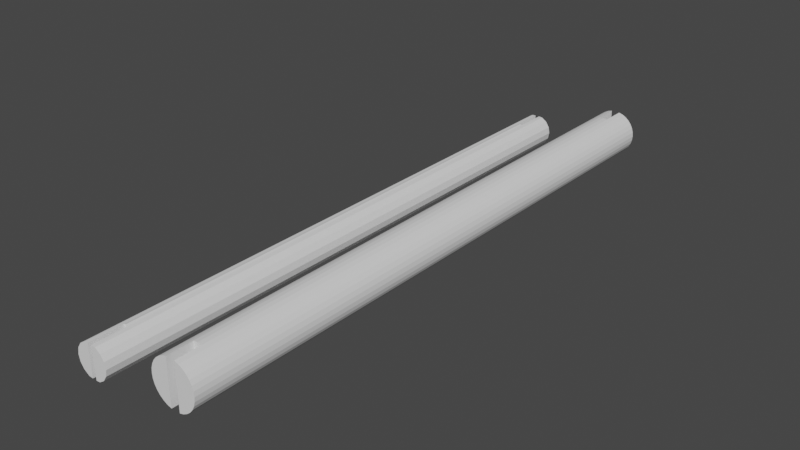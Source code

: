 # Source: A06_1_Poleiro.blend  (saved by Blender 2.93.20; exported with 4.5.12 LTS)
import bpy
from mathutils import Matrix  # noqa: F401  (used for matrix-valued properties, if any)

bpy.ops.wm.read_factory_settings(use_empty=True)
scene = bpy.context.scene
scene.name = 'Scene'

# ---- collections
col_collection = bpy.data.collections.new('Collection'); scene.collection.children.link(col_collection)

# ---- world
world_world = bpy.data.worlds.new('World'); scene.world = world_world
world_world.use_nodes = True; world_world.node_tree.nodes.clear()
_N = world_world.node_tree.nodes; _L = world_world.node_tree.links
n0 = _N.new('ShaderNodeOutputWorld'); n0.name = 'World Output'; n0.location = (300, 300)
n1 = _N.new('ShaderNodeBackground'); n1.name = 'Background'; n1.location = (10, 300)
n1.inputs[0].default_value = (0.05088, 0.05088, 0.05088, 1.0)
_L.new(n1.outputs[0], n0.inputs[0])
n0.is_active_output = True
world_world.color = (0.05088, 0.05088, 0.05088)
world_world.use_sun_shadow = False
world_world.sun_shadow_jitter_overblur = 0.0

# ---- meshes
me_cylinder_001 = bpy.data.meshes.new('Cylinder.001')
me_cylinder_001.from_pydata([(-7.5, 7.5, -170.4), (-7.5, 7.5, -10.22), (-4.63, 6.929, -180.6), (-4.63, 6.929, -6.776e-21), (-2.197, 5.303, -180.6), (-2.197, 5.303, -6.776e-21), (-0.5709, 2.87, -180.6), (-0.5709, 2.87, -6.776e-21), (-1.907e-06, -1.149e-05, -180.6), (-1.907e-06, -2.274e-13, -6.776e-21), (-15.0, -1.149e-05, -180.6), (-15.0, -2.274e-13, -6.776e-21), (-14.43, 2.87, -180.6), (-14.43, 2.87, -6.776e-21), (-12.8, 5.303, -180.6), (-12.8, 5.303, -6.776e-21), (-10.37, 6.929, -180.6), (-10.37, 6.929, -6.776e-21), (-6.5, 7.215, -10.22), (-8.5, 7.215, -10.22), (-6.5, 7.215, -170.4), (-8.5, 7.215, -170.4), (-8.5, 7.072, -6.776e-21), (-6.5, 7.072, -6.776e-21), (-6.5, 7.072, -180.6), (-8.5, 7.072, -180.6), (-6.5, -2.274e-13, -6.776e-21), (-8.5, -2.274e-13, -6.776e-21), (-6.5, -2.384e-07, -10.22), (-8.5, -2.384e-07, -10.22), (-6.5, -1.046e-05, -170.4), (-8.5, -1.149e-05, -180.6), (-6.5, -1.149e-05, -180.6), (-8.5, -1.046e-05, -170.4), (-7.5, -7.5, -170.4), (-7.5, -7.5, -10.22), (-10.37, -6.929, -180.6), (-10.37, -6.929, 4.129e-07), (-12.8, -5.303, -180.6), (-12.8, -5.303, 3.16e-07), (-14.43, -2.87, -180.6), (-14.43, -2.87, 1.71e-07), (-15.0, -1.288e-05, -180.6), (-15.0, -1.196e-06, 3.564e-14), (-1.719e-15, -1.156e-05, -180.6), (-1.007e-14, 1.152e-07, -3.433e-15), (-0.5709, -2.87, -180.6), (-0.5709, -2.87, 1.71e-07), (-2.197, -5.303, -180.6), (-2.197, -5.303, 3.16e-07), (-4.63, -6.929, -180.6), (-4.63, -6.929, 4.129e-07), (-8.5, -7.215, -10.22), (-6.5, -7.215, -10.22), (-8.5, -7.215, -170.4), (-6.5, -7.215, -170.4), (-6.5, -7.072, 4.214e-07), (-8.5, -7.072, 4.214e-07), (-8.5, -7.072, -180.6), (-6.5, -7.072, -180.6), (-8.5, -6.279e-07, 1.871e-14), (-6.5, -4.53e-07, 1.35e-14), (-8.5, -2.178e-06, -10.22), (-6.5, -2.003e-06, -10.22), (-8.5, -1.154e-05, -170.4), (-6.5, -1.213e-05, -180.6), (-8.5, -1.231e-05, -180.6), (-6.5, -1.137e-05, -170.4)], [], [(0, 1, 18, 23, 3, 2, 24, 20), (2, 3, 5, 4), (4, 5, 7, 6), (6, 7, 9, 8), (10, 11, 13, 12), (12, 13, 15, 14), (14, 15, 17, 16), (16, 17, 22, 19, 1, 0, 21, 25), (21, 0, 20, 30, 33), (22, 27, 29, 19), (18, 1, 19, 29, 28), (18, 28, 26, 23), (13, 11, 27, 22, 17, 15), (3, 23, 26, 9, 7, 5), (20, 24, 32, 30), (25, 21, 33, 31), (24, 2, 4, 6, 8, 32), (10, 12, 14, 16, 25, 31), (8, 9, 26, 28, 29, 27, 11, 10, 31, 33, 30, 32), (34, 35, 52, 57, 37, 36, 58, 54), (36, 37, 39, 38), (38, 39, 41, 40), (40, 41, 43, 42), (44, 45, 47, 46), (46, 47, 49, 48), (48, 49, 51, 50), (50, 51, 56, 53, 35, 34, 55, 59), (55, 34, 54, 64, 67), (56, 61, 63, 53), (52, 35, 53, 63, 62), (52, 62, 60, 57), (47, 45, 61, 56, 51, 49), (37, 57, 60, 43, 41, 39), (54, 58, 66, 64), (59, 55, 67, 65), (58, 36, 38, 40, 42, 66), (44, 46, 48, 50, 59, 65), (42, 43, 60, 62, 63, 61, 45, 44, 65, 67, 64, 66)])
_uv = me_cylinder_001.uv_layers.new(name='UVMap')
_uv.uv.foreach_set('vector', [1.0, 0.5, 1.0, 1.0, 0.9688, 1.0, 0.9531, 1.0, 0.9375, 1.0, 0.9375, 0.5, 0.9531, 0.5, 0.9688, 0.5, 0.9375, 0.5, 0.9375, 1.0, 0.875, 1.0, 0.875, 0.5, 0.875, 0.5, 0.875, 1.0, 0.8125, 1.0, 0.8125, 0.5, 0.8125, 0.5, 0.8125, 1.0, 0.75, 1.0, 0.75, 0.5, 0.25, 0.5, 0.25, 1.0, 0.1875, 1.0, 0.1875, 0.5, 0.1875, 0.5, 0.1875, 1.0, 0.125, 1.0, 0.125, 0.5, 0.125, 0.5, 0.125, 1.0, 0.0625, 1.0, 0.0625, 0.5, 0.0625, 0.5, 0.0625, 1.0, 0.04688, 1.0, 0.03125, 1.0, 0.0, 1.0, 0.0, 0.5, 0.03125, 0.5, 0.04688, 0.5, 0.03125, 0.5, 1.0, 0.5, 0.9688, 0.5, 0.0, 0.0, 0.0, 0.0, 0.04688, 1.0, 0.0, 0.0, 0.0, 0.0, 0.03125, 1.0, 0.9688, 1.0, 0.0, 1.0, 0.03125, 1.0, 0.0, 0.0, 0.0, 0.0, 0.9688, 1.0, 0.0, 0.0, 0.0, 0.0, 0.9531, 1.0, 0.1875, 1.0, 0.25, 1.0, 0.0, 0.0, 0.04688, 1.0, 0.0625, 1.0, 0.125, 1.0, 0.9375, 1.0, 0.9531, 1.0, 0.0, 0.0, 0.75, 1.0, 0.8125, 1.0, 0.875, 1.0, 0.9688, 0.5, 0.9531, 0.5, 0.0, 0.0, 0.0, 0.0, 0.04688, 0.5, 0.03125, 0.5, 0.0, 0.0, 0.0, 0.0, 0.9531, 0.5, 0.9375, 0.5, 0.875, 0.5, 0.8125, 0.5, 0.75, 0.5, 0.0, 0.0, 0.25, 0.5, 0.1875, 0.5, 0.125, 0.5, 0.0625, 0.5, 0.04688, 0.5, 0.0, 0.0, 0.75, 0.5, 0.75, 1.0, 0.0, 0.0, 0.0, 0.0, 0.0, 0.0, 0.0, 0.0, 0.25, 1.0, 0.25, 0.5, 0.0, 0.0, 0.0, 0.0, 0.0, 0.0, 0.0, 0.0, 1.0, 0.5, 1.0, 1.0, 0.9688, 1.0, 0.9531, 1.0, 0.9375, 1.0, 0.9375, 0.5, 0.9531, 0.5, 0.9688, 0.5, 0.9375, 0.5, 0.9375, 1.0, 0.875, 1.0, 0.875, 0.5, 0.875, 0.5, 0.875, 1.0, 0.8125, 1.0, 0.8125, 0.5, 0.8125, 0.5, 0.8125, 1.0, 0.75, 1.0, 0.75, 0.5, 0.25, 0.5, 0.25, 1.0, 0.1875, 1.0, 0.1875, 0.5, 0.1875, 0.5, 0.1875, 1.0, 0.125, 1.0, 0.125, 0.5, 0.125, 0.5, 0.125, 1.0, 0.0625, 1.0, 0.0625, 0.5, 0.0625, 0.5, 0.0625, 1.0, 0.04688, 1.0, 0.03125, 1.0, 0.0, 1.0, 0.0, 0.5, 0.03125, 0.5, 0.04688, 0.5, 0.03125, 0.5, 1.0, 0.5, 0.9688, 0.5, 0.0, 0.0, 0.0, 0.0, 0.04688, 1.0, 0.0, 0.0, 0.0, 0.0, 0.03125, 1.0, 0.9688, 1.0, 0.0, 1.0, 0.03125, 1.0, 0.0, 0.0, 0.0, 0.0, 0.9688, 1.0, 0.0, 0.0, 0.0, 0.0, 0.9531, 1.0, 0.1875, 1.0, 0.25, 1.0, 0.0, 0.0, 0.04688, 1.0, 0.0625, 1.0, 0.125, 1.0, 0.9375, 1.0, 0.9531, 1.0, 0.0, 0.0, 0.75, 1.0, 0.8125, 1.0, 0.875, 1.0, 0.9688, 0.5, 0.9531, 0.5, 0.0, 0.0, 0.0, 0.0, 0.04688, 0.5, 0.03125, 0.5, 0.0, 0.0, 0.0, 0.0, 0.9531, 0.5, 0.9375, 0.5, 0.875, 0.5, 0.8125, 0.5, 0.75, 0.5, 0.0, 0.0, 0.25, 0.5, 0.1875, 0.5, 0.125, 0.5, 0.0625, 0.5, 0.04688, 0.5, 0.0, 0.0, 0.75, 0.5, 0.75, 1.0, 0.0, 0.0, 0.0, 0.0, 0.0, 0.0, 0.0, 0.0, 0.25, 1.0, 0.25, 0.5, 0.0, 0.0, 0.0, 0.0, 0.0, 0.0, 0.0, 0.0])
me_cylinder_001.use_remesh_fix_poles = True
me_cylinder_001.use_remesh_preserve_attributes = False
me_cylinder_001.update()
me_cylinder_004 = bpy.data.meshes.new('Cylinder.004')
me_cylinder_004.from_pydata([(0.0, 20.0, -254.0), (0.0, 20.0, -11.0), (1.951, 19.81, -265.0), (1.951, 19.81, 0.0), (3.827, 19.24, -265.0), (3.827, 19.24, 0.0), (5.556, 18.31, -265.0), (5.556, 18.31, 0.0), (7.071, 17.07, -265.0), (7.071, 17.07, 0.0), (8.315, 15.56, -265.0), (8.315, 15.56, 0.0), (9.239, 13.83, -265.0), (9.239, 13.83, 0.0), (9.808, 11.95, -265.0), (9.808, 11.95, 0.0), (10.0, 10.0, -265.0), (10.0, 10.0, 0.0), (9.808, 8.049, -265.0), (9.808, 8.049, 0.0), (9.239, 6.173, -265.0), (9.239, 6.173, 0.0), (8.315, 4.444, -265.0), (8.315, 4.444, 0.0), (7.071, 2.929, -265.0), (7.071, 2.929, 0.0), (5.556, 1.685, -265.0), (5.556, 1.685, 0.0), (3.827, 0.7612, -265.0), (3.827, 0.7612, 0.0), (1.951, 0.1921, -265.0), (1.951, 0.1921, 0.0), (-8.742e-07, 0.0, -254.0), (-8.742e-07, -9.537e-07, -11.0), (-1.951, 0.1921, -265.0), (-1.951, 0.1921, 0.0), (-3.827, 0.7612, -265.0), (-3.827, 0.7612, 0.0), (-5.556, 1.685, -265.0), (-5.556, 1.685, 0.0), (-7.071, 2.929, -265.0), (-7.071, 2.929, 0.0), (-8.315, 4.444, -265.0), (-8.315, 4.444, 0.0), (-9.239, 6.173, -265.0), (-9.239, 6.173, 0.0), (-9.808, 8.049, -265.0), (-9.808, 8.049, 0.0), (-10.0, 10.0, -265.0), (-10.0, 10.0, 0.0), (-9.808, 11.95, -265.0), (-9.808, 11.95, 0.0), (-9.239, 13.83, -265.0), (-9.239, 13.83, 0.0), (-8.315, 15.56, -265.0), (-8.315, 15.56, 0.0), (-7.071, 17.07, -265.0), (-7.071, 17.07, 0.0), (-5.556, 18.31, -265.0), (-5.556, 18.31, 0.0), (-3.827, 19.24, -265.0), (-3.827, 19.24, 0.0), (-1.951, 19.81, -265.0), (-1.951, 19.81, 0.0), (-1.951, 0.1922, -11.0), (1.951, 0.1922, -11.0), (-1.951, 19.81, -11.0), (1.951, 19.81, -11.0), (1.951, 19.81, -254.0), (-1.951, 19.81, -254.0), (-1.951, 0.1921, -254.0), (1.951, 0.1921, -254.0)], [], [(2, 68, 67, 3, 5, 4), (4, 5, 7, 6), (6, 7, 9, 8), (8, 9, 11, 10), (10, 11, 13, 12), (12, 13, 15, 14), (14, 15, 17, 16), (16, 17, 19, 18), (18, 19, 21, 20), (20, 21, 23, 22), (22, 23, 25, 24), (24, 25, 27, 26), (26, 27, 29, 28), (28, 29, 31, 65, 71, 30), (34, 70, 64, 35, 37, 36), (36, 37, 39, 38), (38, 39, 41, 40), (40, 41, 43, 42), (42, 43, 45, 44), (44, 45, 47, 46), (46, 47, 49, 48), (48, 49, 51, 50), (50, 51, 53, 52), (52, 53, 55, 54), (54, 55, 57, 56), (56, 57, 59, 58), (58, 59, 61, 60), (63, 35, 64, 66), (60, 61, 63, 66, 69, 62), (68, 0, 69, 70, 32, 71), (65, 33, 64, 66, 1, 67), (37, 35, 63, 61, 59, 57, 55, 53, 51, 49, 47, 45, 43, 41, 39), (31, 3, 67, 65), (3, 31, 29, 27, 25, 23, 21, 19, 17, 15, 13, 11, 9, 7, 5), (2, 30, 71, 68), (2, 4, 6, 8, 10, 12, 14, 16, 18, 20, 22, 24, 26, 28, 30), (62, 34, 36, 38, 40, 42, 44, 46, 48, 50, 52, 54, 56, 58, 60), (0, 1, 66, 69), (0, 68, 67, 1), (32, 33, 65, 71), (32, 70, 64, 33), (34, 62, 69, 70)])
_uv = me_cylinder_004.uv_layers.new(name='UVMap')
_uv.uv.foreach_set('vector', [0.9688, 0.5, 0.9688, 0.625, 0.9688, 0.75, 0.9688, 1.0, 0.9375, 1.0, 0.9375, 0.5, 0.9375, 0.5, 0.9375, 1.0, 0.9062, 1.0, 0.9062, 0.5, 0.9062, 0.5, 0.9062, 1.0, 0.875, 1.0, 0.875, 0.5, 0.875, 0.5, 0.875, 1.0, 0.8438, 1.0, 0.8438, 0.5, 0.8438, 0.5, 0.8438, 1.0, 0.8125, 1.0, 0.8125, 0.5, 0.8125, 0.5, 0.8125, 1.0, 0.7812, 1.0, 0.7812, 0.5, 0.7812, 0.5, 0.7812, 1.0, 0.75, 1.0, 0.75, 0.5, 0.75, 0.5, 0.75, 1.0, 0.7188, 1.0, 0.7188, 0.5, 0.7188, 0.5, 0.7188, 1.0, 0.6875, 1.0, 0.6875, 0.5, 0.6875, 0.5, 0.6875, 1.0, 0.6562, 1.0, 0.6562, 0.5, 0.6562, 0.5, 0.6562, 1.0, 0.625, 1.0, 0.625, 0.5, 0.625, 0.5, 0.625, 1.0, 0.5938, 1.0, 0.5938, 0.5, 0.5938, 0.5, 0.5938, 1.0, 0.5625, 1.0, 0.5625, 0.5, 0.5625, 0.5, 0.5625, 1.0, 0.5312, 1.0, 0.5312, 0.75, 0.5312, 0.625, 0.5312, 0.5, 0.4688, 0.5, 0.4688, 0.625, 0.4688, 0.75, 0.4688, 1.0, 0.4375, 1.0, 0.4375, 0.5, 0.4375, 0.5, 0.4375, 1.0, 0.4062, 1.0, 0.4062, 0.5, 0.4062, 0.5, 0.4062, 1.0, 0.375, 1.0, 0.375, 0.5, 0.375, 0.5, 0.375, 1.0, 0.3438, 1.0, 0.3438, 0.5, 0.3438, 0.5, 0.3438, 1.0, 0.3125, 1.0, 0.3125, 0.5, 0.3125, 0.5, 0.3125, 1.0, 0.2812, 1.0, 0.2812, 0.5, 0.2812, 0.5, 0.2812, 1.0, 0.25, 1.0, 0.25, 0.5, 0.25, 0.5, 0.25, 1.0, 0.2188, 1.0, 0.2188, 0.5, 0.2188, 0.5, 0.2188, 1.0, 0.1875, 1.0, 0.1875, 0.5, 0.1875, 0.5, 0.1875, 1.0, 0.1562, 1.0, 0.1562, 0.5, 0.1562, 0.5, 0.1562, 1.0, 0.125, 1.0, 0.125, 0.5, 0.125, 0.5, 0.125, 1.0, 0.09375, 1.0, 0.09375, 0.5, 0.09375, 0.5, 0.09375, 1.0, 0.0625, 1.0, 0.0625, 0.5, 0.03125, 1.0, 0.4688, 1.0, 0.0, 0.0, 0.03125, 0.75, 0.0625, 0.5, 0.0625, 1.0, 0.03125, 1.0, 0.03125, 0.75, 0.03125, 0.625, 0.03125, 0.5, 0.0, 0.0, 0.0, 0.0, 0.0, 0.0, 0.0, 0.0, 0.0, 0.0, 0.0, 0.0, 0.0, 0.0, 0.0, 0.0, 0.0, 0.0, 0.0, 0.0, 0.0, 0.0, 0.0, 0.0, 0.4375, 1.0, 0.4688, 1.0, 0.03125, 1.0, 0.0625, 1.0, 0.09375, 1.0, 0.125, 1.0, 0.1562, 1.0, 0.1875, 1.0, 0.2188, 1.0, 0.25, 1.0, 0.2812, 1.0, 0.3125, 1.0, 0.3438, 1.0, 0.375, 1.0, 0.4062, 1.0, 0.5312, 1.0, 0.9688, 1.0, 0.0, 0.0, 0.5312, 0.75, 0.9688, 1.0, 0.5312, 1.0, 0.5625, 1.0, 0.5938, 1.0, 0.625, 1.0, 0.6562, 1.0, 0.6875, 1.0, 0.7188, 1.0, 0.75, 1.0, 0.7812, 1.0, 0.8125, 1.0, 0.8438, 1.0, 0.875, 1.0, 0.9062, 1.0, 0.9375, 1.0, 0.9688, 0.5, 0.5312, 0.5, 0.5312, 0.625, 0.0, 0.0, 0.9688, 0.5, 0.9375, 0.5, 0.9062, 0.5, 0.875, 0.5, 0.8438, 0.5, 0.8125, 0.5, 0.7812, 0.5, 0.75, 0.5, 0.7188, 0.5, 0.6875, 0.5, 0.6562, 0.5, 0.625, 0.5, 0.5938, 0.5, 0.5625, 0.5, 0.5312, 0.5, 0.03125, 0.5, 0.4688, 0.5, 0.4375, 0.5, 0.4062, 0.5, 0.375, 0.5, 0.3438, 0.5, 0.3125, 0.5, 0.2812, 0.5, 0.25, 0.5, 0.2188, 0.5, 0.1875, 0.5, 0.1562, 0.5, 0.125, 0.5, 0.09375, 0.5, 0.0625, 0.5, 0.0, 0.0, 0.0, 0.0, 0.03125, 0.75, 0.0, 0.0, 0.0, 0.0, 0.0, 0.0, 0.9688, 0.75, 0.0, 0.0, 0.0, 0.0, 0.0, 0.0, 0.5312, 0.75, 0.0, 0.0, 0.0, 0.0, 0.0, 0.0, 0.4688, 0.75, 0.0, 0.0, 0.4688, 0.5, 0.03125, 0.5, 0.0, 0.0, 0.4688, 0.625])
me_cylinder_004.use_remesh_fix_poles = True
me_cylinder_004.use_remesh_preserve_attributes = False
me_cylinder_004.update()

# ---- objects
ob_poleiro_15mm_b = bpy.data.objects.new('Poleiro_15mm_B', me_cylinder_001)
ob_poleiro_20mm = bpy.data.objects.new('Poleiro_20mm', me_cylinder_004)

# ---- transforms, parenting, visibility, modifiers, constraints
ob_poleiro_15mm_b.location = (0.0, 0.0, 0.0)
ob_poleiro_15mm_b.rotation_euler = (1.571, 3.142, 0.0)
ob_poleiro_15mm_b.scale = (1.0, 1.0, 1.467)
ob_poleiro_20mm.location = (50.0, 0.0, 0.0)
ob_poleiro_20mm.rotation_euler = (1.571, 0.0, 0.0)

# ---- collection membership
col_collection.objects.link(ob_poleiro_15mm_b)
col_collection.objects.link(ob_poleiro_20mm)

# ---- scene / render settings (as saved in the file)
scene.frame_start = 1; scene.frame_end = 250; scene.frame_set(1)
scene.render.engine = 'BLENDER_EEVEE_NEXT'
scene.cycles.use_denoising = False
scene.cycles.samples = 128
scene.cycles.sampling_pattern = 'TABULATED_SOBOL'
scene.cycles.use_adaptive_sampling = False
scene.cycles.use_light_tree = False
scene.view_settings.view_transform = 'Filmic'
scene.unit_settings.scale_length = 0.001
bpy.context.view_layer.update()

# ---- added for rendering (the .blend has no active camera and no usable light): camera, sun
cam_auto = bpy.data.cameras.new('AutoCamera')
cam_auto.lens = 50.0
cam_auto.sensor_width = 36.0
cam_auto.clip_end = 4434.43
ob_auto_camera = bpy.data.objects.new('AutoCamera', cam_auto)
scene.collection.objects.link(ob_auto_camera)
ob_auto_camera.location = (282.675, -170.71, 208.39)
ob_auto_camera.rotation_euler = (1.09748, -7.21219e-08, 0.694738)
scene.camera = ob_auto_camera
light_auto_sun = bpy.data.lights.new('AutoSun', 'SUN')
light_auto_sun.energy = 3.0
light_auto_sun.angle = 0.0523599
ob_auto_sun = bpy.data.objects.new('AutoSun', light_auto_sun)
scene.collection.objects.link(ob_auto_sun)
ob_auto_sun.rotation_euler = (0.872665, 0.174533, 0.523599)
bpy.context.view_layer.update()
